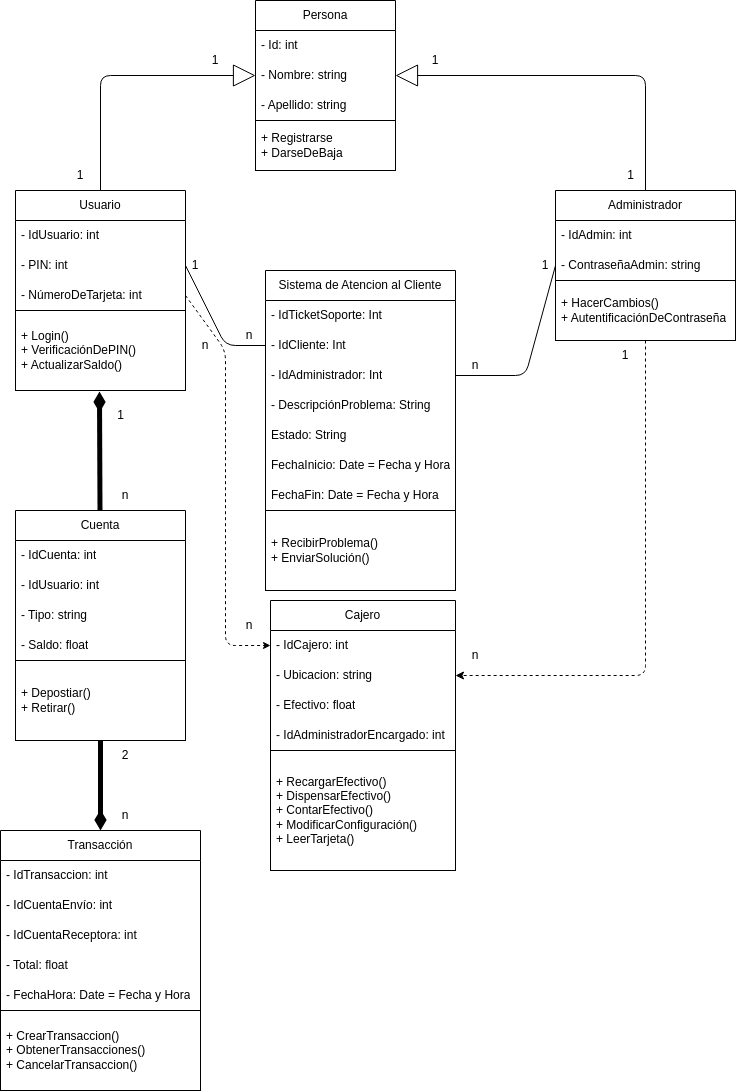

The diagram above was exported from draw.io. Its source (the exported page's mxGraphModel, read from the mxfile embedded in the PNG):
<mxGraphModel dx="1130" dy="463" grid="1" gridSize="10" guides="1" tooltips="1" connect="1" arrows="1" fold="1" page="1" pageScale="1" pageWidth="827" pageHeight="1169" math="0" shadow="0">
  <root>
    <mxCell id="0" />
    <mxCell id="1" parent="0" />
    <mxCell id="55" style="edgeStyle=none;html=1;exitX=0.5;exitY=0;exitDx=0;exitDy=0;entryX=0;entryY=0.5;entryDx=0;entryDy=0;strokeWidth=1;endArrow=block;endFill=0;endSize=20;startSize=1;" edge="1" parent="1" source="2" target="11">
      <mxGeometry relative="1" as="geometry">
        <Array as="points">
          <mxPoint x="235" y="85" />
        </Array>
      </mxGeometry>
    </mxCell>
    <mxCell id="2" value="Usuario" style="swimlane;fontStyle=0;childLayout=stackLayout;horizontal=1;startSize=30;horizontalStack=0;resizeParent=1;resizeParentMax=0;resizeLast=0;collapsible=1;marginBottom=0;whiteSpace=wrap;html=1;" vertex="1" parent="1">
      <mxGeometry x="150" y="200" width="170" height="200" as="geometry" />
    </mxCell>
    <mxCell id="66" value="- IdUsuario: int" style="text;strokeColor=none;fillColor=none;align=left;verticalAlign=middle;spacingLeft=4;spacingRight=4;overflow=hidden;points=[[0,0.5],[1,0.5]];portConstraint=eastwest;rotatable=0;whiteSpace=wrap;html=1;" vertex="1" parent="2">
      <mxGeometry y="30" width="170" height="30" as="geometry" />
    </mxCell>
    <mxCell id="8" value="- PIN: int" style="text;strokeColor=none;fillColor=none;align=left;verticalAlign=middle;spacingLeft=4;spacingRight=4;overflow=hidden;points=[[0,0.5],[1,0.5]];portConstraint=eastwest;rotatable=0;whiteSpace=wrap;html=1;" vertex="1" parent="2">
      <mxGeometry y="60" width="170" height="30" as="geometry" />
    </mxCell>
    <mxCell id="23" value="- NúmeroDeTarjeta: int" style="text;strokeColor=none;fillColor=none;align=left;verticalAlign=middle;spacingLeft=4;spacingRight=4;overflow=hidden;points=[[0,0.5],[1,0.5]];portConstraint=eastwest;rotatable=0;whiteSpace=wrap;html=1;" vertex="1" parent="2">
      <mxGeometry y="90" width="170" height="30" as="geometry" />
    </mxCell>
    <mxCell id="6" value="+ Login()&lt;br&gt;+ VerificaciónDePIN()&lt;br&gt;+ ActualizarSaldo()" style="text;strokeColor=default;fillColor=none;align=left;verticalAlign=middle;spacingLeft=4;spacingRight=4;overflow=hidden;points=[[0,0.5],[1,0.5]];portConstraint=eastwest;rotatable=0;whiteSpace=wrap;html=1;" vertex="1" parent="2">
      <mxGeometry y="120" width="170" height="80" as="geometry" />
    </mxCell>
    <mxCell id="9" value="Persona" style="swimlane;fontStyle=0;childLayout=stackLayout;horizontal=1;startSize=30;horizontalStack=0;resizeParent=1;resizeParentMax=0;resizeLast=0;collapsible=1;marginBottom=0;whiteSpace=wrap;html=1;" vertex="1" parent="1">
      <mxGeometry x="390" y="10" width="140" height="170" as="geometry" />
    </mxCell>
    <mxCell id="10" value="- Id: int" style="text;strokeColor=none;fillColor=none;align=left;verticalAlign=middle;spacingLeft=4;spacingRight=4;overflow=hidden;points=[[0,0.5],[1,0.5]];portConstraint=eastwest;rotatable=0;whiteSpace=wrap;html=1;" vertex="1" parent="9">
      <mxGeometry y="30" width="140" height="30" as="geometry" />
    </mxCell>
    <mxCell id="11" value="- Nombre: string" style="text;strokeColor=none;fillColor=none;align=left;verticalAlign=middle;spacingLeft=4;spacingRight=4;overflow=hidden;points=[[0,0.5],[1,0.5]];portConstraint=eastwest;rotatable=0;whiteSpace=wrap;html=1;" vertex="1" parent="9">
      <mxGeometry y="60" width="140" height="30" as="geometry" />
    </mxCell>
    <mxCell id="12" value="- Apellido: string" style="text;strokeColor=none;fillColor=none;align=left;verticalAlign=middle;spacingLeft=4;spacingRight=4;overflow=hidden;points=[[0,0.5],[1,0.5]];portConstraint=eastwest;rotatable=0;whiteSpace=wrap;html=1;" vertex="1" parent="9">
      <mxGeometry y="90" width="140" height="30" as="geometry" />
    </mxCell>
    <mxCell id="56" value="+ Registrarse&lt;br&gt;+ DarseDeBaja" style="text;strokeColor=default;fillColor=none;align=left;verticalAlign=middle;spacingLeft=4;spacingRight=4;overflow=hidden;points=[[0,0.5],[1,0.5]];portConstraint=eastwest;rotatable=0;whiteSpace=wrap;html=1;" vertex="1" parent="9">
      <mxGeometry y="120" width="140" height="50" as="geometry" />
    </mxCell>
    <mxCell id="38" style="edgeStyle=none;html=1;entryX=1;entryY=0.5;entryDx=0;entryDy=0;dashed=1;" edge="1" parent="1" source="13" target="33">
      <mxGeometry relative="1" as="geometry">
        <Array as="points">
          <mxPoint x="780" y="685" />
        </Array>
      </mxGeometry>
    </mxCell>
    <mxCell id="13" value="Administrador" style="swimlane;fontStyle=0;childLayout=stackLayout;horizontal=1;startSize=30;horizontalStack=0;resizeParent=1;resizeParentMax=0;resizeLast=0;collapsible=1;marginBottom=0;whiteSpace=wrap;html=1;" vertex="1" parent="1">
      <mxGeometry x="690" y="200" width="180" height="150" as="geometry" />
    </mxCell>
    <mxCell id="67" value="- IdAdmin: int" style="text;strokeColor=none;fillColor=none;align=left;verticalAlign=middle;spacingLeft=4;spacingRight=4;overflow=hidden;points=[[0,0.5],[1,0.5]];portConstraint=eastwest;rotatable=0;whiteSpace=wrap;html=1;" vertex="1" parent="13">
      <mxGeometry y="30" width="180" height="30" as="geometry" />
    </mxCell>
    <mxCell id="14" value="- ContraseñaAdmin: string" style="text;strokeColor=none;fillColor=none;align=left;verticalAlign=middle;spacingLeft=4;spacingRight=4;overflow=hidden;points=[[0,0.5],[1,0.5]];portConstraint=eastwest;rotatable=0;whiteSpace=wrap;html=1;" vertex="1" parent="13">
      <mxGeometry y="60" width="180" height="30" as="geometry" />
    </mxCell>
    <mxCell id="16" value="+ HacerCambios()&lt;br&gt;+ AutentificaciónDeContraseña" style="text;strokeColor=default;fillColor=none;align=left;verticalAlign=middle;spacingLeft=4;spacingRight=4;overflow=hidden;points=[[0,0.5],[1,0.5]];portConstraint=eastwest;rotatable=0;whiteSpace=wrap;html=1;" vertex="1" parent="13">
      <mxGeometry y="90" width="180" height="60" as="geometry" />
    </mxCell>
    <mxCell id="47" style="edgeStyle=none;html=1;entryX=0.494;entryY=1.013;entryDx=0;entryDy=0;entryPerimeter=0;endArrow=diamondThin;endFill=1;strokeWidth=5;" edge="1" parent="1" source="17" target="6">
      <mxGeometry relative="1" as="geometry" />
    </mxCell>
    <mxCell id="52" style="edgeStyle=none;html=1;entryX=0.5;entryY=0;entryDx=0;entryDy=0;strokeWidth=5;endArrow=diamondThin;endFill=1;" edge="1" parent="1" source="17" target="24">
      <mxGeometry relative="1" as="geometry" />
    </mxCell>
    <mxCell id="17" value="Cuenta" style="swimlane;fontStyle=0;childLayout=stackLayout;horizontal=1;startSize=30;horizontalStack=0;resizeParent=1;resizeParentMax=0;resizeLast=0;collapsible=1;marginBottom=0;whiteSpace=wrap;html=1;" vertex="1" parent="1">
      <mxGeometry x="150" y="520" width="170" height="230" as="geometry" />
    </mxCell>
    <mxCell id="18" value="- IdCuenta: int" style="text;strokeColor=none;fillColor=none;align=left;verticalAlign=middle;spacingLeft=4;spacingRight=4;overflow=hidden;points=[[0,0.5],[1,0.5]];portConstraint=eastwest;rotatable=0;whiteSpace=wrap;html=1;" vertex="1" parent="17">
      <mxGeometry y="30" width="170" height="30" as="geometry" />
    </mxCell>
    <mxCell id="19" value="- IdUsuario: int" style="text;strokeColor=none;fillColor=none;align=left;verticalAlign=middle;spacingLeft=4;spacingRight=4;overflow=hidden;points=[[0,0.5],[1,0.5]];portConstraint=eastwest;rotatable=0;whiteSpace=wrap;html=1;" vertex="1" parent="17">
      <mxGeometry y="60" width="170" height="30" as="geometry" />
    </mxCell>
    <mxCell id="22" value="- Tipo: string" style="text;strokeColor=none;fillColor=none;align=left;verticalAlign=middle;spacingLeft=4;spacingRight=4;overflow=hidden;points=[[0,0.5],[1,0.5]];portConstraint=eastwest;rotatable=0;whiteSpace=wrap;html=1;" vertex="1" parent="17">
      <mxGeometry y="90" width="170" height="30" as="geometry" />
    </mxCell>
    <mxCell id="21" value="- Saldo: float" style="text;strokeColor=none;fillColor=none;align=left;verticalAlign=middle;spacingLeft=4;spacingRight=4;overflow=hidden;points=[[0,0.5],[1,0.5]];portConstraint=eastwest;rotatable=0;whiteSpace=wrap;html=1;" vertex="1" parent="17">
      <mxGeometry y="120" width="170" height="30" as="geometry" />
    </mxCell>
    <mxCell id="20" value="+ Depostiar()&lt;br&gt;+ Retirar()" style="text;strokeColor=default;fillColor=none;align=left;verticalAlign=middle;spacingLeft=4;spacingRight=4;overflow=hidden;points=[[0,0.5],[1,0.5]];portConstraint=eastwest;rotatable=0;whiteSpace=wrap;html=1;" vertex="1" parent="17">
      <mxGeometry y="150" width="170" height="80" as="geometry" />
    </mxCell>
    <mxCell id="24" value="Transacción" style="swimlane;fontStyle=0;childLayout=stackLayout;horizontal=1;startSize=30;horizontalStack=0;resizeParent=1;resizeParentMax=0;resizeLast=0;collapsible=1;marginBottom=0;whiteSpace=wrap;html=1;" vertex="1" parent="1">
      <mxGeometry x="135" y="840" width="200" height="260" as="geometry" />
    </mxCell>
    <mxCell id="25" value="- IdTransaccion: int" style="text;strokeColor=none;fillColor=none;align=left;verticalAlign=middle;spacingLeft=4;spacingRight=4;overflow=hidden;points=[[0,0.5],[1,0.5]];portConstraint=eastwest;rotatable=0;whiteSpace=wrap;html=1;" vertex="1" parent="24">
      <mxGeometry y="30" width="200" height="30" as="geometry" />
    </mxCell>
    <mxCell id="26" value="- IdCuentaEnvío: int" style="text;strokeColor=none;fillColor=none;align=left;verticalAlign=middle;spacingLeft=4;spacingRight=4;overflow=hidden;points=[[0,0.5],[1,0.5]];portConstraint=eastwest;rotatable=0;whiteSpace=wrap;html=1;" vertex="1" parent="24">
      <mxGeometry y="60" width="200" height="30" as="geometry" />
    </mxCell>
    <mxCell id="27" value="- IdCuentaReceptora: int" style="text;strokeColor=none;fillColor=none;align=left;verticalAlign=middle;spacingLeft=4;spacingRight=4;overflow=hidden;points=[[0,0.5],[1,0.5]];portConstraint=eastwest;rotatable=0;whiteSpace=wrap;html=1;" vertex="1" parent="24">
      <mxGeometry y="90" width="200" height="30" as="geometry" />
    </mxCell>
    <mxCell id="28" value="- Total: float" style="text;strokeColor=none;fillColor=none;align=left;verticalAlign=middle;spacingLeft=4;spacingRight=4;overflow=hidden;points=[[0,0.5],[1,0.5]];portConstraint=eastwest;rotatable=0;whiteSpace=wrap;html=1;" vertex="1" parent="24">
      <mxGeometry y="120" width="200" height="30" as="geometry" />
    </mxCell>
    <mxCell id="30" value="- FechaHora: Date = Fecha y Hora" style="text;strokeColor=none;fillColor=none;align=left;verticalAlign=middle;spacingLeft=4;spacingRight=4;overflow=hidden;points=[[0,0.5],[1,0.5]];portConstraint=eastwest;rotatable=0;whiteSpace=wrap;html=1;" vertex="1" parent="24">
      <mxGeometry y="150" width="200" height="30" as="geometry" />
    </mxCell>
    <mxCell id="29" value="+ CrearTransaccion()&lt;br&gt;+ ObtenerTransacciones()&lt;br&gt;+ CancelarTransaccion()" style="text;strokeColor=default;fillColor=none;align=left;verticalAlign=middle;spacingLeft=4;spacingRight=4;overflow=hidden;points=[[0,0.5],[1,0.5]];portConstraint=eastwest;rotatable=0;whiteSpace=wrap;html=1;" vertex="1" parent="24">
      <mxGeometry y="180" width="200" height="80" as="geometry" />
    </mxCell>
    <mxCell id="31" value="Cajero" style="swimlane;fontStyle=0;childLayout=stackLayout;horizontal=1;startSize=30;horizontalStack=0;resizeParent=1;resizeParentMax=0;resizeLast=0;collapsible=1;marginBottom=0;whiteSpace=wrap;html=1;" vertex="1" parent="1">
      <mxGeometry x="405" y="610" width="185" height="270" as="geometry" />
    </mxCell>
    <mxCell id="32" value="- IdCajero: int" style="text;strokeColor=none;fillColor=none;align=left;verticalAlign=middle;spacingLeft=4;spacingRight=4;overflow=hidden;points=[[0,0.5],[1,0.5]];portConstraint=eastwest;rotatable=0;whiteSpace=wrap;html=1;" vertex="1" parent="31">
      <mxGeometry y="30" width="185" height="30" as="geometry" />
    </mxCell>
    <mxCell id="33" value="- Ubicacion: string" style="text;strokeColor=none;fillColor=none;align=left;verticalAlign=middle;spacingLeft=4;spacingRight=4;overflow=hidden;points=[[0,0.5],[1,0.5]];portConstraint=eastwest;rotatable=0;whiteSpace=wrap;html=1;" vertex="1" parent="31">
      <mxGeometry y="60" width="185" height="30" as="geometry" />
    </mxCell>
    <mxCell id="34" value="- Efectivo: float" style="text;strokeColor=none;fillColor=none;align=left;verticalAlign=middle;spacingLeft=4;spacingRight=4;overflow=hidden;points=[[0,0.5],[1,0.5]];portConstraint=eastwest;rotatable=0;whiteSpace=wrap;html=1;" vertex="1" parent="31">
      <mxGeometry y="90" width="185" height="30" as="geometry" />
    </mxCell>
    <mxCell id="35" value="- IdAdministradorEncargado: int" style="text;strokeColor=none;fillColor=none;align=left;verticalAlign=middle;spacingLeft=4;spacingRight=4;overflow=hidden;points=[[0,0.5],[1,0.5]];portConstraint=eastwest;rotatable=0;whiteSpace=wrap;html=1;" vertex="1" parent="31">
      <mxGeometry y="120" width="185" height="30" as="geometry" />
    </mxCell>
    <mxCell id="37" value="+ RecargarEfectivo()&lt;br&gt;+ DispensarEfectivo()&lt;br&gt;+ ContarEfectivo()&lt;br&gt;+ ModificarConfiguración()&lt;br&gt;+ LeerTarjeta()" style="text;strokeColor=default;fillColor=none;align=left;verticalAlign=middle;spacingLeft=4;spacingRight=4;overflow=hidden;points=[[0,0.5],[1,0.5]];portConstraint=eastwest;rotatable=0;whiteSpace=wrap;html=1;" vertex="1" parent="31">
      <mxGeometry y="150" width="185" height="120" as="geometry" />
    </mxCell>
    <mxCell id="39" value="1" style="text;html=1;strokeColor=none;fillColor=none;align=center;verticalAlign=middle;whiteSpace=wrap;rounded=0;" vertex="1" parent="1">
      <mxGeometry x="730" y="350" width="60" height="30" as="geometry" />
    </mxCell>
    <mxCell id="40" value="n" style="text;html=1;strokeColor=none;fillColor=none;align=center;verticalAlign=middle;whiteSpace=wrap;rounded=0;" vertex="1" parent="1">
      <mxGeometry x="580" y="650" width="60" height="30" as="geometry" />
    </mxCell>
    <mxCell id="41" style="edgeStyle=none;html=1;exitX=1;exitY=0.5;exitDx=0;exitDy=0;entryX=0.5;entryY=0;entryDx=0;entryDy=0;endArrow=none;endFill=0;endSize=5;startArrow=block;startFill=0;startSize=20;" edge="1" parent="1" source="11" target="13">
      <mxGeometry relative="1" as="geometry">
        <Array as="points">
          <mxPoint x="780" y="85" />
        </Array>
      </mxGeometry>
    </mxCell>
    <mxCell id="42" value="1" style="text;html=1;strokeColor=none;fillColor=none;align=center;verticalAlign=middle;whiteSpace=wrap;rounded=0;" vertex="1" parent="1">
      <mxGeometry x="540" y="55" width="60" height="30" as="geometry" />
    </mxCell>
    <mxCell id="43" value="1" style="text;html=1;align=center;verticalAlign=middle;resizable=0;points=[];autosize=1;strokeColor=none;fillColor=none;" vertex="1" parent="1">
      <mxGeometry x="750" y="170" width="30" height="30" as="geometry" />
    </mxCell>
    <mxCell id="45" value="1" style="text;html=1;strokeColor=none;fillColor=none;align=center;verticalAlign=middle;whiteSpace=wrap;rounded=0;" vertex="1" parent="1">
      <mxGeometry x="320" y="55" width="60" height="30" as="geometry" />
    </mxCell>
    <mxCell id="46" value="1" style="text;html=1;strokeColor=none;fillColor=none;align=center;verticalAlign=middle;whiteSpace=wrap;rounded=0;" vertex="1" parent="1">
      <mxGeometry x="185" y="170" width="60" height="30" as="geometry" />
    </mxCell>
    <mxCell id="48" value="n" style="text;html=1;strokeColor=none;fillColor=none;align=center;verticalAlign=middle;whiteSpace=wrap;rounded=0;" vertex="1" parent="1">
      <mxGeometry x="230" y="490" width="60" height="30" as="geometry" />
    </mxCell>
    <mxCell id="49" value="1" style="text;html=1;align=center;verticalAlign=middle;resizable=0;points=[];autosize=1;strokeColor=none;fillColor=none;" vertex="1" parent="1">
      <mxGeometry x="240" y="410" width="30" height="30" as="geometry" />
    </mxCell>
    <mxCell id="53" value="2" style="text;html=1;strokeColor=none;fillColor=none;align=center;verticalAlign=middle;whiteSpace=wrap;rounded=0;" vertex="1" parent="1">
      <mxGeometry x="230" y="750" width="60" height="30" as="geometry" />
    </mxCell>
    <mxCell id="54" value="n" style="text;html=1;strokeColor=none;fillColor=none;align=center;verticalAlign=middle;whiteSpace=wrap;rounded=0;" vertex="1" parent="1">
      <mxGeometry x="230" y="810" width="60" height="30" as="geometry" />
    </mxCell>
    <mxCell id="57" value="Sistema de Atencion al Cliente" style="swimlane;fontStyle=0;childLayout=stackLayout;horizontal=1;startSize=30;horizontalStack=0;resizeParent=1;resizeParentMax=0;resizeLast=0;collapsible=1;marginBottom=0;whiteSpace=wrap;html=1;" vertex="1" parent="1">
      <mxGeometry x="400" y="280" width="190" height="320" as="geometry">
        <mxRectangle x="400" y="200" width="200" height="30" as="alternateBounds" />
      </mxGeometry>
    </mxCell>
    <mxCell id="61" value="- IdTicketSoporte: Int" style="text;strokeColor=none;fillColor=none;align=left;verticalAlign=middle;spacingLeft=4;spacingRight=4;overflow=hidden;points=[[0,0.5],[1,0.5]];portConstraint=eastwest;rotatable=0;whiteSpace=wrap;html=1;" vertex="1" parent="57">
      <mxGeometry y="30" width="190" height="30" as="geometry" />
    </mxCell>
    <mxCell id="58" value="- IdCliente: Int" style="text;strokeColor=none;fillColor=none;align=left;verticalAlign=middle;spacingLeft=4;spacingRight=4;overflow=hidden;points=[[0,0.5],[1,0.5]];portConstraint=eastwest;rotatable=0;whiteSpace=wrap;html=1;" vertex="1" parent="57">
      <mxGeometry y="60" width="190" height="30" as="geometry" />
    </mxCell>
    <mxCell id="59" value="- IdAdministrador: Int" style="text;strokeColor=none;fillColor=none;align=left;verticalAlign=middle;spacingLeft=4;spacingRight=4;overflow=hidden;points=[[0,0.5],[1,0.5]];portConstraint=eastwest;rotatable=0;whiteSpace=wrap;html=1;" vertex="1" parent="57">
      <mxGeometry y="90" width="190" height="30" as="geometry" />
    </mxCell>
    <mxCell id="62" value="- DescripciónProblema: String" style="text;strokeColor=none;fillColor=none;align=left;verticalAlign=middle;spacingLeft=4;spacingRight=4;overflow=hidden;points=[[0,0.5],[1,0.5]];portConstraint=eastwest;rotatable=0;whiteSpace=wrap;html=1;" vertex="1" parent="57">
      <mxGeometry y="120" width="190" height="30" as="geometry" />
    </mxCell>
    <mxCell id="63" value="Estado: String" style="text;strokeColor=none;fillColor=none;align=left;verticalAlign=middle;spacingLeft=4;spacingRight=4;overflow=hidden;points=[[0,0.5],[1,0.5]];portConstraint=eastwest;rotatable=0;whiteSpace=wrap;html=1;" vertex="1" parent="57">
      <mxGeometry y="150" width="190" height="30" as="geometry" />
    </mxCell>
    <mxCell id="64" value="FechaInicio: Date = Fecha y Hora" style="text;strokeColor=none;fillColor=none;align=left;verticalAlign=middle;spacingLeft=4;spacingRight=4;overflow=hidden;points=[[0,0.5],[1,0.5]];portConstraint=eastwest;rotatable=0;whiteSpace=wrap;html=1;" vertex="1" parent="57">
      <mxGeometry y="180" width="190" height="30" as="geometry" />
    </mxCell>
    <mxCell id="65" value="FechaFin: Date = Fecha y Hora" style="text;strokeColor=none;fillColor=none;align=left;verticalAlign=middle;spacingLeft=4;spacingRight=4;overflow=hidden;points=[[0,0.5],[1,0.5]];portConstraint=eastwest;rotatable=0;whiteSpace=wrap;html=1;" vertex="1" parent="57">
      <mxGeometry y="210" width="190" height="30" as="geometry" />
    </mxCell>
    <mxCell id="60" value="+ RecibirProblema()&lt;br&gt;+ EnviarSolución()" style="text;strokeColor=default;fillColor=none;align=left;verticalAlign=middle;spacingLeft=4;spacingRight=4;overflow=hidden;points=[[0,0.5],[1,0.5]];portConstraint=eastwest;rotatable=0;whiteSpace=wrap;html=1;" vertex="1" parent="57">
      <mxGeometry y="240" width="190" height="80" as="geometry" />
    </mxCell>
    <mxCell id="68" style="edgeStyle=none;html=1;exitX=1;exitY=0.5;exitDx=0;exitDy=0;entryX=0;entryY=0.5;entryDx=0;entryDy=0;strokeWidth=1;startArrow=none;startFill=0;endArrow=none;endFill=0;startSize=20;endSize=5;" edge="1" parent="1" source="8" target="58">
      <mxGeometry relative="1" as="geometry">
        <Array as="points">
          <mxPoint x="360" y="355" />
        </Array>
      </mxGeometry>
    </mxCell>
    <mxCell id="69" style="edgeStyle=none;html=1;exitX=0;exitY=0.5;exitDx=0;exitDy=0;entryX=1;entryY=0.5;entryDx=0;entryDy=0;strokeWidth=1;startArrow=none;startFill=0;endArrow=none;endFill=0;startSize=20;endSize=5;" edge="1" parent="1" source="14" target="59">
      <mxGeometry relative="1" as="geometry">
        <Array as="points">
          <mxPoint x="660" y="385" />
        </Array>
      </mxGeometry>
    </mxCell>
    <mxCell id="70" value="n" style="text;html=1;strokeColor=none;fillColor=none;align=center;verticalAlign=middle;whiteSpace=wrap;rounded=0;" vertex="1" parent="1">
      <mxGeometry x="310" y="340" width="60" height="30" as="geometry" />
    </mxCell>
    <mxCell id="71" value="n" style="text;html=1;strokeColor=none;fillColor=none;align=center;verticalAlign=middle;whiteSpace=wrap;rounded=0;" vertex="1" parent="1">
      <mxGeometry x="580" y="360" width="60" height="30" as="geometry" />
    </mxCell>
    <mxCell id="72" value="1" style="text;html=1;strokeColor=none;fillColor=none;align=center;verticalAlign=middle;whiteSpace=wrap;rounded=0;" vertex="1" parent="1">
      <mxGeometry x="650" y="260" width="60" height="30" as="geometry" />
    </mxCell>
    <mxCell id="73" value="1" style="text;html=1;strokeColor=none;fillColor=none;align=center;verticalAlign=middle;whiteSpace=wrap;rounded=0;" vertex="1" parent="1">
      <mxGeometry x="300" y="260" width="60" height="30" as="geometry" />
    </mxCell>
    <mxCell id="74" style="edgeStyle=none;html=1;exitX=1;exitY=0.5;exitDx=0;exitDy=0;entryX=0;entryY=0.5;entryDx=0;entryDy=0;strokeWidth=1;startArrow=none;startFill=0;endArrow=classic;endFill=1;startSize=20;endSize=5;dashed=1;" edge="1" parent="1" source="23" target="32">
      <mxGeometry relative="1" as="geometry">
        <Array as="points">
          <mxPoint x="360" y="360" />
          <mxPoint x="360" y="655" />
        </Array>
      </mxGeometry>
    </mxCell>
    <mxCell id="75" value="n" style="text;html=1;strokeColor=none;fillColor=none;align=center;verticalAlign=middle;whiteSpace=wrap;rounded=0;" vertex="1" parent="1">
      <mxGeometry x="354" y="620" width="60" height="30" as="geometry" />
    </mxCell>
    <mxCell id="76" value="n" style="text;html=1;strokeColor=none;fillColor=none;align=center;verticalAlign=middle;whiteSpace=wrap;rounded=0;" vertex="1" parent="1">
      <mxGeometry x="354" y="330" width="60" height="30" as="geometry" />
    </mxCell>
  </root>
</mxGraphModel>